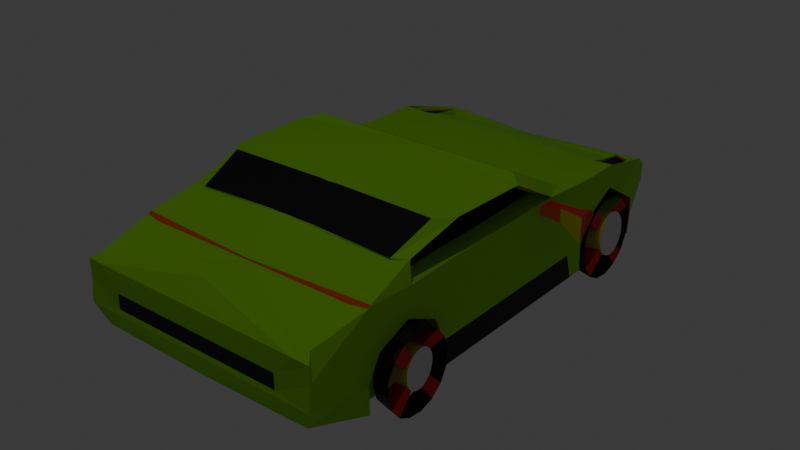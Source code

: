 # Source: ITBIN-2110-0112_computerAnimation.blend  (saved by Blender 4.0.36; exported with 4.5.12 LTS)
import bpy
from mathutils import Matrix  # noqa: F401  (used for matrix-valued properties, if any)

bpy.ops.wm.read_factory_settings(use_empty=True)
scene = bpy.context.scene
scene.name = 'Scene'

# ---- collections
col_collection = bpy.data.collections.new('Collection'); scene.collection.children.link(col_collection)

# ---- materials (node trees are filled in below, after node groups)
mat_material = bpy.data.materials.new('Material')
mat_material.use_transparent_shadow = False
mat_material_001 = bpy.data.materials.new('Material.001')
mat_material_001.use_transparent_shadow = False
mat_material_002 = bpy.data.materials.new('Material.002')
mat_material_002.use_transparent_shadow = False
mat_material_003 = bpy.data.materials.new('Material.003')
mat_material_003.use_transparent_shadow = False
mat_material_004 = bpy.data.materials.new('Material.004')
mat_material_004.use_transparent_shadow = False
mat_material_005 = bpy.data.materials.new('Material.005')
mat_material_005.use_transparent_shadow = False
mat_material_006 = bpy.data.materials.new('Material.006')
mat_material_006.use_transparent_shadow = False
mat_material_007 = bpy.data.materials.new('Material.007')
mat_material_007.use_transparent_shadow = False
mat_material_008 = bpy.data.materials.new('Material.008')
mat_material_008.use_transparent_shadow = False
mat_material_009 = bpy.data.materials.new('Material.009')
mat_material_009.use_transparent_shadow = False

# ---- material node trees
mat_material.use_nodes = True; mat_material.node_tree.nodes.clear()
_N = mat_material.node_tree.nodes; _L = mat_material.node_tree.links
n0 = _N.new('ShaderNodeBsdfPrincipled'); n0.name = 'Principled BSDF'; n0.location = (10, 300)
n0.inputs[0].default_value = (0.8002, 0.6877, 0.02209, 1.0)
n0.inputs[3].default_value = 1.45
n1 = _N.new('ShaderNodeOutputMaterial'); n1.name = 'Material Output'; n1.location = (300, 300)
_L.new(n0.outputs[0], n1.inputs[0])
n1.is_active_output = True
mat_material_001.use_nodes = True; mat_material_001.node_tree.nodes.clear()
_N = mat_material_001.node_tree.nodes; _L = mat_material_001.node_tree.links
n0 = _N.new('ShaderNodeBsdfPrincipled'); n0.name = 'Principled BSDF'; n0.location = (10, 300)
n0.inputs[0].default_value = (0.3032, 0.8015, 0.0, 1.0)
n0.inputs[3].default_value = 1.45
n1 = _N.new('ShaderNodeOutputMaterial'); n1.name = 'Material Output'; n1.location = (300, 300)
_L.new(n0.outputs[0], n1.inputs[0])
n1.is_active_output = True
mat_material_002.use_nodes = True; mat_material_002.node_tree.nodes.clear()
_N = mat_material_002.node_tree.nodes; _L = mat_material_002.node_tree.links
n0 = _N.new('ShaderNodeBsdfPrincipled'); n0.name = 'Principled BSDF'; n0.location = (10, 300)
n0.inputs[0].default_value = (0.8003, 0.006453, 0.0, 1.0)
n0.inputs[3].default_value = 1.45
n1 = _N.new('ShaderNodeOutputMaterial'); n1.name = 'Material Output'; n1.location = (300, 300)
_L.new(n0.outputs[0], n1.inputs[0])
n1.is_active_output = True
mat_material_003.use_nodes = True; mat_material_003.node_tree.nodes.clear()
_N = mat_material_003.node_tree.nodes; _L = mat_material_003.node_tree.links
n0 = _N.new('ShaderNodeBsdfPrincipled'); n0.name = 'Principled BSDF'; n0.location = (10, 300)
n0.inputs[3].default_value = 1.45
n1 = _N.new('ShaderNodeOutputMaterial'); n1.name = 'Material Output'; n1.location = (300, 300)
_L.new(n0.outputs[0], n1.inputs[0])
n1.is_active_output = True
mat_material_004.use_nodes = True; mat_material_004.node_tree.nodes.clear()
_N = mat_material_004.node_tree.nodes; _L = mat_material_004.node_tree.links
n0 = _N.new('ShaderNodeBsdfPrincipled'); n0.name = 'Principled BSDF'; n0.location = (10, 300)
n0.inputs[3].default_value = 1.45
n1 = _N.new('ShaderNodeOutputMaterial'); n1.name = 'Material Output'; n1.location = (300, 300)
_L.new(n0.outputs[0], n1.inputs[0])
n1.is_active_output = True
mat_material_005.use_nodes = True; mat_material_005.node_tree.nodes.clear()
_N = mat_material_005.node_tree.nodes; _L = mat_material_005.node_tree.links
n0 = _N.new('ShaderNodeBsdfPrincipled'); n0.name = 'Principled BSDF'; n0.location = (10, 300)
n0.inputs[0].default_value = (0.7155, 0.8, 0.02487, 1.0)
n0.inputs[3].default_value = 1.45
n1 = _N.new('ShaderNodeOutputMaterial'); n1.name = 'Material Output'; n1.location = (300, 300)
_L.new(n0.outputs[0], n1.inputs[0])
n1.is_active_output = True
mat_material_006.use_nodes = True; mat_material_006.node_tree.nodes.clear()
_N = mat_material_006.node_tree.nodes; _L = mat_material_006.node_tree.links
n0 = _N.new('ShaderNodeBsdfPrincipled'); n0.name = 'Principled BSDF'; n0.location = (10, 300)
n0.inputs[0].default_value = (0.0, 0.0, 0.0, 1.0)
n0.inputs[3].default_value = 1.45
n1 = _N.new('ShaderNodeOutputMaterial'); n1.name = 'Material Output'; n1.location = (300, 300)
_L.new(n0.outputs[0], n1.inputs[0])
n1.is_active_output = True
mat_material_007.use_nodes = True; mat_material_007.node_tree.nodes.clear()
_N = mat_material_007.node_tree.nodes; _L = mat_material_007.node_tree.links
n0 = _N.new('ShaderNodeBsdfPrincipled'); n0.name = 'Principled BSDF'; n0.location = (10, 300)
n0.inputs[0].default_value = (0.8015, 0.1059, 0.0, 1.0)
n0.inputs[3].default_value = 1.45
n1 = _N.new('ShaderNodeOutputMaterial'); n1.name = 'Material Output'; n1.location = (300, 300)
_L.new(n0.outputs[0], n1.inputs[0])
n1.is_active_output = True
mat_material_008.use_nodes = True; mat_material_008.node_tree.nodes.clear()
_N = mat_material_008.node_tree.nodes; _L = mat_material_008.node_tree.links
n0 = _N.new('ShaderNodeBsdfPrincipled'); n0.name = 'Principled BSDF'; n0.location = (10, 300)
n0.inputs[0].default_value = (0.0, 0.003184, 0.8008, 1.0)
n0.inputs[3].default_value = 1.45
n1 = _N.new('ShaderNodeOutputMaterial'); n1.name = 'Material Output'; n1.location = (300, 300)
_L.new(n0.outputs[0], n1.inputs[0])
n1.is_active_output = True
mat_material_009.use_nodes = True; mat_material_009.node_tree.nodes.clear()
_N = mat_material_009.node_tree.nodes; _L = mat_material_009.node_tree.links
n0 = _N.new('ShaderNodeBsdfPrincipled'); n0.name = 'Principled BSDF'; n0.location = (10, 300)
n0.inputs[0].default_value = (0.7572, 0.8003, 0.7778, 1.0)
n0.inputs[3].default_value = 1.45
n1 = _N.new('ShaderNodeOutputMaterial'); n1.name = 'Material Output'; n1.location = (300, 300)
_L.new(n0.outputs[0], n1.inputs[0])
n1.is_active_output = True

# ---- world
world_world = bpy.data.worlds.new('World'); scene.world = world_world
world_world.use_nodes = True; world_world.node_tree.nodes.clear()
_N = world_world.node_tree.nodes; _L = world_world.node_tree.links
n0 = _N.new('ShaderNodeOutputWorld'); n0.name = 'World Output'; n0.location = (300, 300)
n1 = _N.new('ShaderNodeBackground'); n1.name = 'Background'; n1.location = (10, 300)
n1.inputs[0].default_value = (0.05088, 0.05088, 0.05088, 1.0)
_L.new(n1.outputs[0], n0.inputs[0])
n0.is_active_output = True
world_world.color = (0.05088, 0.05088, 0.05088)
world_world.use_sun_shadow = False
world_world.sun_shadow_jitter_overblur = 0.0

# ---- lights
light_light = bpy.data.lights.new('Light', 'POINT')
light_light.transmission_factor = 0.0
light_light.use_soft_falloff = False
light_light.energy = 1000.0
light_light.shadow_soft_size = 0.1
light_light.shadow_maximum_resolution = 0.006
light_light.use_absolute_resolution = True

# ---- meshes
me_cube = bpy.data.meshes.new('Cube')
me_cube.from_pydata([(-0.9194, -1.394, 0.04846), (-1.016, -1.366, 0.9147), (-1.016, -1.144, 0.05235), (-1.016, -1.144, 0.9139), (0.0, -1.144, 0.05235), (0.0, -1.144, 0.9139), (0.0, -1.394, 0.04846), (0.0, -1.394, 0.91), (-1.016, 0.6132, 0.9061), (-1.016, -1.466, 0.4409), (0.0, 0.5719, 0.9139), (-1.016, 1.03, 0.9139), (0.0, 1.03, 0.9139), (-1.016, 1.437, 0.8722), (-1.016, 1.468, 0.005225), (0.0, 1.468, 0.005225), (0.0, 1.468, 0.8668), (-0.9539, 1.938, 0.1017), (0.0, 1.879, -0.02844), (-1.016, 2.04, 0.1387), (0.0, 2.04, 0.1387), (-0.9375, -1.835, 0.07659), (-1.016, -1.811, 0.91), (0.0, -1.811, 0.91), (0.0, -1.811, 0.04846), (-0.9297, -2.311, 0.2474), (-1.016, -2.205, 0.8866), (0.0, -2.259, 0.91), (0.0, -2.288, 0.2192), (-0.9225, -2.556, 0.3251), (-0.875, -2.567, 0.8138), (0.0, -2.608, 0.8474), (0.0, -2.615, 0.4262), (0.0, -0.4484, -0.3177), (-1.016, -0.4484, -0.3177), (0.0, 0.5709, -0.3135), (-1.021, 0.5812, -0.309), (-0.9733, 0.9964, -0.1388), (0.0, 1.015, -0.1844), (0.0, 1.453, -0.006585), (-1.016, 1.453, -0.006585), (-1.016, 1.007, 0.2796), (-1.016, 0.695, 0.4254), (-1.016, 1.323, 0.4032), (-1.016, -1.806, 0.2664), (-0.8316, 2.04, 0.3381), (0.0, 2.04, 0.3381), (-1.016, -2.153, 0.4519), (-0.8951, -2.603, 0.4681), (0.0, -2.603, 0.5067), (-1.016, -1.361, 0.6612), (-1.016, -1.811, 0.6705), (-1.016, -2.224, 0.6837), (-0.8535, -2.603, 0.7781), (-1.016, 1.03, 0.6744), (-1.016, 0.5882, 0.6705), (-1.016, 1.443, 0.6195), (-0.8316, 2.04, 0.4791), (0.0, 2.04, 0.4791), (0.0, -2.603, 0.7987), (-1.158, -0.8248, 0.002858), (-1.16, -1.383, 0.04772), (-1.16, -1.35, 0.6604), (-1.16, -1.355, 0.9139), (-1.16, -1.2, 0.9135), (-1.16, -1.133, 0.3116), (0.0, -1.133, 0.9132), (-1.16, 1.018, 0.2789), (-1.158, 0.9787, 0.01801), (-1.16, 0.7061, 0.4246), (-1.158, 0.4544, 0.002858), (-1.16, 0.6915, 0.9051), (0.0, 0.583, 0.9132), (-1.153, -0.3331, -0.2802), (-1.14, 0.416, -0.293), (-1.095, 0.9143, -0.1389), (-1.16, 1.334, 0.4024), (-1.159, 1.441, -0.003301), (-1.16, 1.449, 0.8715), (0.0, 1.479, 0.866), (-1.097, 1.949, 0.1009), (-1.16, 1.89, 0.2308), (-0.9686, 1.882, 0.8244), (0.0, 1.89, 0.8324), (-1.162, 2.027, 0.3108), (-1.162, 2.027, 0.1517), (-0.9686, 2.044, 0.6573), (0.0, 2.051, 0.6652), (-1.16, -1.8, 0.04772), (-1.158, -2.216, 0.6849), (-1.158, -2.197, 0.8841), (-1.077, -2.476, 0.2431), (0.0, -2.284, 0.2093), (-0.914, -2.595, 0.7781), (-0.935, -2.56, 0.813), (-1.078, -2.547, 0.3138), (0.0, -2.611, 0.4238), (0.0, -0.4372, -0.3185), (0.0, 0.5821, -0.3142), (0.0, 1.026, -0.1852), (0.0, 1.464, -0.007321), (-1.155, 1.413, -0.02071), (-1.16, -1.455, 0.4402), (-1.16, -1.133, 0.6737), (-1.16, 0.5994, 0.6698), (-1.16, 1.454, 0.6187), (-1.16, 1.89, 0.5929), (-1.16, -1.795, 0.2657), (-1.16, 2.051, 0.5187), (-1.169, -2.185, 0.5077), (-1.042, -2.609, 0.5026), (0.0, 2.051, 0.5187), (-1.16, -1.793, 0.08333), (-0.9373, -1.828, 0.1122), (-0.9373, -2.272, 0.1726), (-1.043, -2.29, 0.2003), (-1.16, -1.789, 0.1031), (-0.9372, -1.824, 0.132), (-0.9372, -2.268, 0.1924), (-1.043, -2.286, 0.22), (0.0, -0.1709, 0.9132), (-1.16, -0.1396, 0.9088), (-1.158, -0.1075, 0.002858), (-1.146, 0.08692, -0.2874), (0.0, 0.1343, -0.3161), (-1.16, -0.1018, 0.375), (-1.16, -0.1617, 0.6715), (-1.156, 0.4543, 0.003062), (-1.156, 0.9787, 0.01822), (-1.156, -0.1076, 0.003062), (-1.151, -0.3332, -0.28), (-1.156, -0.8248, 0.003062), (-1.138, 0.4159, -0.2928), (-1.093, 0.9142, -0.1387), (-1.144, 0.08685, -0.2872), (-1.156, 0.4543, 0.003062), (-1.156, 0.9787, 0.01822), (-1.156, -0.1076, 0.003062), (-1.151, -0.3332, -0.28), (-1.156, -0.8248, 0.003062), (-1.138, 0.4159, -0.2928), (-1.093, 0.9142, -0.1387), (-1.144, 0.08685, -0.2872), (-1.156, 0.4543, 0.003062), (-1.156, 0.9787, 0.01822), (-1.156, -0.1076, 0.003062), (-1.151, -0.3332, -0.28), (-1.156, -0.8248, 0.003062), (-1.138, 0.4159, -0.2928), (-1.093, 0.9142, -0.1387), (-1.144, 0.08685, -0.2872), (-1.156, 0.4543, 0.003062), (-1.156, 0.9787, 0.01822), (-1.156, -0.1076, 0.003062), (-1.151, -0.3332, -0.28), (-1.156, -0.8248, 0.003062), (-1.138, 0.4159, -0.2928), (-1.093, 0.9142, -0.1387), (-1.144, 0.08685, -0.2872), (-1.156, 0.4543, 0.003062), (-1.156, 0.9787, 0.01822), (-1.156, -0.1076, 0.003062), (-1.151, -0.3332, -0.28), (-1.156, -0.8248, 0.003062), (-1.138, 0.4159, -0.2928), (-1.093, 0.9142, -0.1387), (-1.144, 0.08685, -0.2872), (-1.106, 0.4528, 0.007512), (-1.106, 0.9772, 0.02267), (-1.106, -0.109, 0.007512), (-1.101, -0.3346, -0.2756), (-1.106, -0.8263, 0.007512), (-1.088, 0.4144, -0.2883), (-1.043, 0.9128, -0.1343), (-1.094, 0.08539, -0.2827), (-0.9669, 0.4488, 0.01985), (-0.9671, 0.9731, 0.035), (-0.9669, -0.1131, 0.01985), (-0.9619, -0.3387, -0.2632), (-0.9669, -0.7686, 0.003016), (-0.9492, 0.4104, -0.276), (-0.9038, 0.9087, -0.1219), (-0.9548, 0.08133, -0.2704), (-1.169, -1.752, 0.3618), (-1.171, -1.606, 0.4029), (-1.173, -1.487, 0.4969), (-1.175, -1.413, 0.6293), (-1.176, -1.395, 0.78), (-1.179, -1.435, 0.9248), (-1.18, -1.531, 1.047), (-1.177, -1.662, 1.119), (-1.176, -1.813, 1.137), (-1.174, -1.959, 1.096), (-1.172, -2.078, 1.002), (-1.17, -2.152, 0.8697), (-1.169, -2.17, 0.719), (-1.168, -2.129, 0.5729), (-1.168, -2.035, 0.4537), (-1.168, -1.903, 0.3796), (-0.9867, -1.789, 0.3446), (-0.9884, -1.643, 0.3857), (-0.9903, -1.524, 0.4797), (-0.9921, -1.449, 0.6121), (-0.9936, -1.432, 0.7628), (-0.9923, -1.472, 0.9072), (-0.9926, -1.568, 1.029), (-0.9942, -1.699, 1.102), (-0.993, -1.85, 1.12), (-0.9914, -1.996, 1.079), (-0.9895, -2.115, 0.9849), (-0.9877, -2.189, 0.8525), (-0.9862, -2.207, 0.7018), (-0.9853, -2.166, 0.5557), (-0.9851, -2.072, 0.4366), (-0.9856, -1.939, 0.3624), (-1.159, -0.8229, 0.03262), (-1.159, -0.8868, 0.09654), (-1.159, -0.6745, 0.03262), (-1.159, -0.6733, 0.1096), (-1.421, -0.8889, 0.0782), (-1.421, -0.8581, 0.04733), (-1.328, -0.6977, 0.006661), (-1.328, -0.6958, 0.1326), (-1.498, -0.9361, 0.08887), (-1.498, -0.8806, 0.03337), (-1.59, -0.5804, -0.0406), (-1.591, -0.5769, 0.1858), (-1.171, -1.602, 0.4069), (-1.17, -1.748, 0.3657), (-1.175, -1.409, 0.6332), (-1.173, -1.483, 0.5008), (-1.177, -1.391, 0.7839), (-1.18, -1.431, 0.9288), (-1.18, -1.527, 1.051), (-1.177, -1.659, 1.123), (-1.176, -1.809, 1.141), (-1.174, -1.955, 1.1), (-1.173, -2.074, 1.006), (-1.171, -2.149, 0.8736), (-1.169, -2.166, 0.7229), (-1.168, -2.125, 0.5768), (-1.168, -2.031, 0.4577), (-1.169, -1.899, 0.3835), (-0.9871, -1.785, 0.3485), (-0.9887, -1.639, 0.3897), (-0.9906, -1.52, 0.4836), (-0.9924, -1.445, 0.616), (-0.9939, -1.428, 0.7667), (-0.9927, -1.468, 0.9112), (-0.9929, -1.564, 1.033), (-0.9946, -1.695, 1.106), (-0.9934, -1.846, 1.124), (-0.9917, -1.992, 1.083), (-0.9899, -2.111, 0.9888), (-0.988, -2.185, 0.8564), (-0.9866, -2.203, 0.7057), (-0.9856, -2.162, 0.5597), (-0.9854, -2.068, 0.4405), (-0.9859, -1.936, 0.3663), (-1.171, -1.602, 0.4069), (-1.17, -1.748, 0.3657), (-1.175, -1.409, 0.6332), (-1.173, -1.483, 0.5008), (-1.177, -1.391, 0.7839), (-1.18, -1.431, 0.9288), (-1.18, -1.527, 1.051), (-1.177, -1.659, 1.123), (-1.176, -1.809, 1.141), (-1.174, -1.955, 1.1), (-1.173, -2.074, 1.006), (-1.171, -2.149, 0.8736), (-1.169, -2.166, 0.7229), (-1.168, -2.125, 0.5768), (-1.168, -2.031, 0.4577), (-1.169, -1.899, 0.3835), (-0.9871, -1.785, 0.3485), (-0.9887, -1.639, 0.3897), (-0.9906, -1.52, 0.4836), (-0.9924, -1.445, 0.616), (-0.9939, -1.428, 0.7667), (-0.9927, -1.468, 0.9112), (-0.9929, -1.564, 1.033), (-0.9946, -1.695, 1.106), (-0.9934, -1.846, 1.124), (-0.9917, -1.992, 1.083), (-0.9899, -2.111, 0.9888), (-0.988, -2.185, 0.8564), (-0.9866, -2.203, 0.7057), (-0.9856, -2.162, 0.5597), (-0.9854, -2.068, 0.4405), (-0.9859, -1.936, 0.3663), (-1.171, -1.602, 0.4069), (-1.17, -1.748, 0.3657), (-1.175, -1.409, 0.6332), (-1.173, -1.483, 0.5008), (-1.177, -1.391, 0.7839), (-1.18, -1.431, 0.9288), (-1.18, -1.527, 1.051), (-1.177, -1.659, 1.123), (-1.176, -1.809, 1.141), (-1.174, -1.955, 1.1), (-1.173, -2.074, 1.006), (-1.171, -2.149, 0.8736), (-1.169, -2.166, 0.7229), (-1.168, -2.125, 0.5768), (-1.168, -2.031, 0.4577), (-1.169, -1.899, 0.3835), (-0.9871, -1.785, 0.3485), (-0.9887, -1.639, 0.3897), (-0.9906, -1.52, 0.4836), (-0.9924, -1.445, 0.616), (-0.9939, -1.428, 0.7667), (-0.9927, -1.468, 0.9112), (-0.9929, -1.564, 1.033), (-0.9946, -1.695, 1.106), (-0.9934, -1.846, 1.124), (-0.9917, -1.992, 1.083), (-0.9899, -2.111, 0.9888), (-0.988, -2.185, 0.8564), (-0.9866, -2.203, 0.7057), (-0.9856, -2.162, 0.5597), (-0.9854, -2.068, 0.4405), (-0.9859, -1.936, 0.3663), (-1.272, 1.072, 0.3296), (-1.273, 1.204, 0.3666), (-1.275, 1.311, 0.4511), (-1.276, 1.378, 0.5701), (-1.278, 1.394, 0.7056), (-1.281, 1.358, 0.8358), (-1.281, 1.271, 0.9455), (-1.278, 1.153, 1.011), (-1.277, 1.018, 1.027), (-1.276, 0.8863, 0.9897), (-1.274, 0.7791, 0.9053), (-1.273, 0.7125, 0.7862), (-1.271, 0.6964, 0.6508), (-1.27, 0.7335, 0.5195), (-1.27, 0.8179, 0.4123), (-1.271, 0.937, 0.3456), (-1.107, 1.039, 0.3142), (-1.109, 1.171, 0.3512), (-1.111, 1.278, 0.4356), (-1.112, 1.345, 0.5547), (-1.114, 1.361, 0.6901), (-1.112, 1.324, 0.82), (-1.113, 1.238, 0.9297), (-1.114, 1.12, 0.9953), (-1.113, 0.9846, 1.011), (-1.112, 0.8533, 0.9743), (-1.11, 0.7461, 0.8898), (-1.108, 0.6795, 0.7708), (-1.107, 0.6634, 0.6353), (-1.106, 0.7005, 0.504), (-1.106, 0.785, 0.3969), (-1.106, 0.904, 0.3302), (-1.197, -1.778, 0.7968), (-1.197, -1.739, 0.7473), (-1.121, -1.754, 0.7401), (-1.121, -1.793, 0.7897), (-1.048, -1.811, 0.7601), (-1.049, -1.779, 0.7851), (-1.097, -1.769, 0.7896), (-1.097, -1.801, 0.7647), (-1.143, -1.773, 0.6675), (-1.144, -1.712, 0.7152), (-1.051, -1.731, 0.7065), (-1.05, -1.791, 0.6587), (-1.144, -1.794, 0.6951), (-1.145, -1.734, 0.7428), (-1.052, -1.752, 0.7341), (-1.051, -1.813, 0.6863), (-1.146, -1.818, 0.7251), (-1.147, -1.758, 0.7728), (-1.054, -1.776, 0.7641), (-1.053, -1.837, 0.7163), (-1.034, -1.823, 0.7592), (-1.034, -1.787, 0.7137), (-0.9636, -1.801, 0.7071), (-0.9637, -1.837, 0.7527), (-1.195, -1.655, 0.608), (-0.921, -1.635, 0.6414), (-1.192, -1.681, 0.5776), (-0.916, -1.663, 0.6134), (-1.189, -1.712, 0.5528), (-0.9119, -1.696, 0.5914), (-1.187, -1.748, 0.5346), (-0.9088, -1.733, 0.5762), (-1.184, -1.786, 0.5236), (-0.9068, -1.773, 0.5685), (-1.182, -1.826, 0.5204), (-0.9059, -1.813, 0.5685), (-1.181, -1.866, 0.525), (-0.9063, -1.852, 0.5762), (-1.18, -1.904, 0.5373), (-0.9078, -1.889, 0.5913), (-1.18, -1.939, 0.5567), (-0.9105, -1.922, 0.6133), (-1.18, -1.969, 0.5826), (-0.9142, -1.951, 0.6413), (-1.181, -1.994, 0.614), (-0.9188, -1.973, 0.6742), (-1.182, -2.013, 0.6495), (-0.9241, -1.988, 0.7107), (-1.184, -2.024, 0.688), (-0.93, -1.996, 0.7495), (-1.186, -2.027, 0.7278), (-0.936, -1.996, 0.7891), (-1.188, -2.022, 0.7675), (-0.9422, -1.989, 0.8279), (-1.191, -2.01, 0.8055), (-0.9482, -1.974, 0.8644), (-1.194, -1.991, 0.8404), (-0.9537, -1.952, 0.8973), (-1.197, -1.965, 0.8708), (-0.9586, -1.923, 0.9253), (-1.2, -1.934, 0.8956), (-0.9627, -1.89, 0.9473), (-1.203, -1.898, 0.9139), (-0.9658, -1.853, 0.9624), (-1.205, -1.86, 0.9248), (-0.9679, -1.814, 0.9702), (-1.207, -1.82, 0.928), (-0.9687, -1.774, 0.9702), (-1.208, -1.78, 0.9234), (-0.9684, -1.735, 0.9625), (-1.209, -1.742, 0.9111), (-0.9668, -1.698, 0.9473), (-1.21, -1.707, 0.8917), (-0.9641, -1.664, 0.9254), (-1.21, -1.677, 0.8658), (-0.9604, -1.636, 0.8974), (-1.209, -1.652, 0.8345), (-0.9558, -1.614, 0.8645), (-1.207, -1.633, 0.7989), (-0.9505, -1.598, 0.828), (-1.206, -1.622, 0.7605), (-0.9447, -1.59, 0.7892), (-1.203, -1.619, 0.7206), (-0.9386, -1.59, 0.7496), (-1.201, -1.624, 0.6809), (-0.9325, -1.598, 0.7108), (-1.198, -1.636, 0.6429), (-0.9265, -1.613, 0.6743), (-1.275, 1.171, 0.7158), (-1.275, 1.119, 0.782), (-1.215, 1.063, 0.6472), (-1.215, 1.011, 0.7135), (-1.14, 0.9923, 0.6559), (-1.14, 1.039, 0.6929), (-1.212, 1.054, 0.6997), (-1.212, 1.007, 0.6627), (-1.259, 1.038, 0.6052), (-1.26, 1.108, 0.6599), (-1.154, 1.086, 0.6499), (-1.153, 1.017, 0.5952), (-1.177, 0.9637, 0.6689), (-1.177, 1.015, 0.604), (-1.078, 0.9949, 0.5947), (-1.078, 0.9437, 0.6596), (-0.9165, 0.8928, 0.6252), (-1.253, 0.8593, 0.6191), (-0.9167, 0.8891, 0.6582), (-1.254, 0.8555, 0.652), (-0.9176, 0.8919, 0.6913), (-1.254, 0.8583, 0.6851), (-0.9191, 0.901, 0.7231), (-1.256, 0.8674, 0.717), (-0.9212, 0.9161, 0.7526), (-1.258, 0.8825, 0.7464), (-0.9237, 0.9366, 0.7785), (-1.26, 0.9031, 0.7723), (-0.9266, 0.9618, 0.7999), (-1.263, 0.9283, 0.7937), (-0.9298, 0.9907, 0.8159), (-1.267, 0.9572, 0.8097), (-0.9331, 1.022, 0.826), (-1.27, 0.9886, 0.8198), (-0.9364, 1.055, 0.8297), (-1.273, 1.021, 0.8235), (-0.9396, 1.088, 0.8268), (-1.276, 1.054, 0.8207), (-0.9426, 1.12, 0.8176), (-1.279, 1.086, 0.8115), (-0.9453, 1.149, 0.8024), (-1.282, 1.115, 0.7962), (-0.9475, 1.175, 0.7817), (-1.284, 1.141, 0.7755), (-0.9491, 1.196, 0.7563), (-1.286, 1.163, 0.7501), (-0.9502, 1.212, 0.7273), (-1.287, 1.179, 0.7211), (-0.9506, 1.222, 0.6956), (-1.287, 1.189, 0.6895), (-0.9504, 1.226, 0.6627), (-1.287, 1.192, 0.6565), (-0.9495, 1.223, 0.6296), (-1.286, 1.19, 0.6235), (-0.948, 1.214, 0.5978), (-1.285, 1.181, 0.5916), (-0.946, 1.199, 0.5683), (-1.283, 1.165, 0.5621), (-0.9434, 1.178, 0.5424), (-1.28, 1.145, 0.5362), (-0.9405, 1.153, 0.521), (-1.277, 1.12, 0.5148), (-0.9374, 1.124, 0.505), (-1.274, 1.091, 0.4988), (-0.9341, 1.093, 0.4949), (-1.271, 1.059, 0.4887), (-0.9307, 1.06, 0.4912), (-1.268, 1.026, 0.4851), (-0.9275, 1.027, 0.494), (-1.264, 0.9936, 0.4879), (-0.9245, 0.9954, 0.5032), (-1.261, 0.9618, 0.4971), (-0.9218, 0.9661, 0.5185), (-1.259, 0.9325, 0.5123), (-0.9197, 0.9402, 0.5392), (-1.256, 0.9067, 0.533), (-0.918, 0.9189, 0.5646), (-1.255, 0.8853, 0.5584), (-0.9169, 0.9029, 0.5936), (-1.254, 0.8693, 0.5874)], [], [(52, 47, 109, 89), (32, 29, 95, 96), (5, 3, 1, 7), (2, 4, 6, 0), (40, 39, 100, 101), (29, 48, 110, 95), (14, 15, 39, 40), (9, 50, 62, 102), (11, 12, 16, 13), (8, 10, 12, 11), (55, 8, 11, 54), (15, 14, 17, 18), (54, 11, 13, 56), (53, 30, 94, 93), (18, 17, 19, 20), (34, 2, 60, 73), (91, 88, 112, 115), (44, 9, 102, 107), (3, 5, 66, 64), (38, 37, 75, 99), (23, 22, 26, 27), (0, 6, 24, 21), (7, 1, 22, 23), (57, 45, 84, 108), (21, 24, 28, 25), (42, 41, 67, 69), (59, 31, 30, 53), (19, 17, 80, 85), (27, 26, 30, 31), (35, 36, 37, 38), (41, 43, 76, 67), (37, 36, 74, 75), (4, 2, 34, 33), (43, 56, 105, 76), (25, 28, 92, 91), (32, 49, 48, 29), (51, 44, 47, 52), (17, 14, 77, 80), (19, 45, 46, 20), (1, 3, 64, 63), (36, 35, 98, 74), (56, 13, 78, 105), (55, 42, 69, 104), (50, 9, 44, 51), (13, 16, 79, 78), (1, 50, 51, 22), (22, 51, 52, 26), (50, 1, 63, 62), (49, 59, 53, 48), (33, 34, 73, 97), (45, 57, 58, 46), (8, 55, 104, 71), (41, 54, 56, 43), (42, 55, 54, 41), (10, 8, 71, 72), (26, 52, 89, 90), (62, 63, 64, 103), (102, 61, 88, 107), (121, 120, 72, 71), (68, 77, 101, 75), (126, 121, 71, 104), (122, 70, 127, 129), (78, 79, 83, 82), (105, 78, 82, 106), (108, 86, 87, 111), (82, 83, 87, 86), (106, 82, 86, 108), (91, 92, 96, 95), (107, 88, 91, 109), (109, 91, 95, 110), (124, 123, 74, 98), (99, 75, 101, 100), (123, 73, 130, 134), (89, 109, 110, 93), (80, 81, 84, 85), (77, 76, 81, 80), (68, 67, 76, 77), (70, 69, 67, 68), (122, 125, 69, 70), (61, 102, 65, 60), (90, 89, 93, 94), (81, 106, 108, 84), (76, 105, 106, 81), (125, 126, 104, 69), (102, 62, 103, 65), (0, 21, 88, 61), (14, 40, 101, 77), (48, 53, 93, 110), (58, 57, 108, 111), (47, 44, 107, 109), (45, 19, 85, 84), (30, 26, 90, 94), (2, 0, 61, 60), (114, 115, 119, 118), (88, 21, 113, 112), (21, 25, 114, 113), (25, 91, 115, 114), (117, 118, 119, 116), (112, 113, 117, 116), (115, 112, 116, 119), (113, 114, 118, 117), (65, 103, 126, 125), (60, 65, 125, 122), (97, 73, 123, 124), (75, 74, 132, 133), (103, 64, 121, 126), (64, 66, 120, 121), (129, 127, 135, 137), (133, 132, 140, 141), (131, 129, 137, 139), (74, 123, 134, 132), (68, 75, 133, 128), (73, 60, 131, 130), (60, 122, 129, 131), (70, 68, 128, 127), (139, 137, 145, 147), (135, 136, 144, 143), (138, 139, 147, 146), (134, 130, 138, 142), (132, 134, 142, 140), (128, 133, 141, 136), (130, 131, 139, 138), (127, 128, 136, 135), (144, 149, 157, 152), (148, 150, 158, 156), (150, 146, 154, 158), (141, 140, 148, 149), (137, 135, 143, 145), (142, 138, 146, 150), (140, 142, 150, 148), (136, 141, 149, 144), (158, 154, 162, 166), (153, 151, 159, 161), (157, 156, 164, 165), (146, 147, 155, 154), (143, 144, 152, 151), (147, 145, 153, 155), (149, 148, 156, 157), (145, 143, 151, 153), (164, 166, 174, 172), (166, 162, 170, 174), (161, 159, 167, 169), (156, 158, 166, 164), (152, 157, 165, 160), (154, 155, 163, 162), (151, 152, 160, 159), (155, 153, 161, 163), (174, 170, 178, 182), (169, 167, 175, 177), (173, 172, 180, 181), (160, 165, 173, 168), (162, 163, 171, 170), (159, 160, 168, 167), (163, 161, 169, 171), (165, 164, 172, 173), (177, 175, 180, 182), (175, 176, 181, 180), (179, 177, 182, 178), (172, 174, 182, 180), (168, 173, 181, 176), (170, 171, 179, 178), (167, 168, 176, 175), (171, 169, 177, 179), (187, 186, 202, 203), (195, 194, 210, 211), (187, 203, 204), (196, 195, 211, 212), (197, 196, 212, 213), (206, 190, 205), (198, 197, 213, 214), (191, 190, 206, 207), (184, 183, 199, 200), (183, 198, 214, 199), (192, 191, 207, 208), (185, 184, 200, 201), (239, 238, 254, 255), (186, 185, 201, 202), (194, 193, 209, 210), (215, 217, 218, 216), (219, 222, 226, 223), (216, 218, 222, 219), (215, 216, 219, 220), (218, 217, 221, 222), (217, 215, 220, 221), (224, 223, 226, 225), (220, 219, 223, 224), (222, 221, 225, 226), (221, 220, 224, 225), (240, 239, 255, 256), (193, 192, 361, 362), (231, 229, 246, 247), (231, 247, 248), (205, 189, 355, 358), (188, 187, 204), (190, 189, 205), (241, 240, 256, 257), (250, 234, 249), (242, 241, 257, 258), (235, 234, 250, 251), (227, 228, 243, 244), (228, 242, 258, 243), (236, 235, 251, 252), (230, 227, 244, 245), (229, 230, 245, 246), (238, 237, 253, 254), (236, 252, 253, 237), (249, 233, 232, 248), (232, 231, 248), (234, 233, 249), (271, 270, 286, 287), (272, 271, 287, 288), (263, 261, 278, 279), (263, 279, 280), (273, 272, 288, 289), (282, 266, 281), (274, 273, 289, 290), (267, 266, 282, 283), (259, 260, 275, 276), (260, 274, 290, 275), (268, 267, 283, 284), (262, 259, 276, 277), (261, 262, 277, 278), (270, 269, 285, 286), (268, 284, 285, 269), (281, 265, 264, 280), (264, 263, 280), (266, 265, 281), (303, 302, 318, 319), (304, 303, 319, 320), (295, 293, 310, 311), (295, 311, 312), (321, 305, 376, 377), (314, 298, 313), (306, 305, 321, 322), (299, 298, 314, 315), (291, 292, 307, 308), (292, 306, 322, 307), (300, 299, 315, 316), (309, 294, 364, 365), (293, 294, 309, 310), (302, 301, 317, 318), (300, 316, 317, 301), (313, 297, 296, 312), (296, 295, 312), (298, 297, 313), (327, 326, 342, 343), (335, 334, 350, 351), (327, 343, 344), (336, 335, 351, 352), (337, 336, 455, 456), (346, 330, 345), (338, 337, 353, 354), (331, 330, 346, 347), (324, 323, 339, 340), (323, 338, 354, 339), (332, 331, 347, 348), (325, 324, 451, 452), (326, 325, 341, 342), (334, 333, 349, 350), (348, 349, 447, 448), (328, 344, 445, 443), (328, 327, 344), (330, 329, 345), (358, 355, 356, 357), (188, 204, 357, 356), (204, 205, 358, 357), (189, 188, 356, 355), (361, 360, 359, 362), (208, 209, 359, 360), (209, 193, 362, 359), (192, 208, 360, 361), (365, 364, 368, 369), (291, 308, 366, 363), (294, 291, 363, 364), (308, 309, 365, 366), (370, 369, 373, 374), (366, 365, 369, 370), (363, 366, 370, 367), (364, 363, 367, 368), (372, 371, 374, 373), (367, 370, 374, 371), (368, 367, 371, 372), (369, 368, 372, 373), (376, 375, 378, 377), (304, 320, 378, 375), (320, 321, 377, 378), (305, 304, 375, 376), (379, 380, 382, 381), (381, 382, 384, 383), (383, 384, 386, 385), (385, 386, 388, 387), (387, 388, 390, 389), (389, 390, 392, 391), (391, 392, 394, 393), (393, 394, 396, 395), (395, 396, 398, 397), (397, 398, 400, 399), (399, 400, 402, 401), (401, 402, 404, 403), (403, 404, 406, 405), (405, 406, 408, 407), (407, 408, 410, 409), (409, 410, 412, 411), (411, 412, 414, 413), (413, 414, 416, 415), (415, 416, 418, 417), (417, 418, 420, 419), (419, 420, 422, 421), (421, 422, 424, 423), (423, 424, 426, 425), (425, 426, 428, 427), (427, 428, 430, 429), (429, 430, 432, 431), (431, 432, 434, 433), (433, 434, 436, 435), (435, 436, 438, 437), (437, 438, 440, 439), (382, 380, 442, 440, 438, 436, 434, 432, 430, 428, 426, 424, 422, 420, 418, 416, 414, 412, 410, 408, 406, 404, 402, 400, 398, 396, 394, 392, 390, 388, 386, 384), (439, 440, 442, 441), (441, 442, 380, 379), (379, 381, 383, 385, 387, 389, 391, 393, 395, 397, 399, 401, 403, 405, 407, 409, 411, 413, 415, 417, 419, 421, 423, 425, 427, 429, 431, 433, 435, 437, 439, 441), (446, 444, 443, 445), (329, 328, 443, 444), (345, 329, 444, 446), (344, 345, 446, 445), (449, 448, 447, 450), (349, 333, 450, 447), (332, 348, 448, 449), (333, 332, 449, 450), (452, 451, 454, 453), (341, 325, 452, 453), (324, 340, 454, 451), (340, 341, 453, 454), (456, 455, 458, 457), (353, 337, 456, 457), (336, 352, 458, 455), (352, 353, 457, 458), (459, 460, 462, 461), (461, 462, 464, 463), (463, 464, 466, 465), (465, 466, 468, 467), (467, 468, 470, 469), (469, 470, 472, 471), (471, 472, 474, 473), (473, 474, 476, 475), (475, 476, 478, 477), (477, 478, 480, 479), (479, 480, 482, 481), (481, 482, 484, 483), (483, 484, 486, 485), (485, 486, 488, 487), (487, 488, 490, 489), (489, 490, 492, 491), (491, 492, 494, 493), (493, 494, 496, 495), (495, 496, 498, 497), (497, 498, 500, 499), (499, 500, 502, 501), (501, 502, 504, 503), (503, 504, 506, 505), (505, 506, 508, 507), (507, 508, 510, 509), (509, 510, 512, 511), (511, 512, 514, 513), (513, 514, 516, 515), (515, 516, 518, 517), (517, 518, 520, 519), (462, 460, 522, 520, 518, 516, 514, 512, 510, 508, 506, 504, 502, 500, 498, 496, 494, 492, 490, 488, 486, 484, 482, 480, 478, 476, 474, 472, 470, 468, 466, 464), (519, 520, 522, 521), (521, 522, 460, 459), (459, 461, 463, 465, 467, 469, 471, 473, 475, 477, 479, 481, 483, 485, 487, 489, 491, 493, 495, 497, 499, 501, 503, 505, 507, 509, 511, 513, 515, 517, 519, 521)])
me_cube.polygons.foreach_set('material_index', [7, 1, 2, 1, 7, 1, 7, 1, 1, 1, 1, 1, 1, 1, 1, 1, 1, 0, 2, 1, 2, 1, 6, 1, 1, 0, 1, 1, 1, 6, 0, 1, 6, 1, 1, 1, 1, 1, 1, 0, 1, 1, 0, 1, 1, 1, 1, 1, 3, 1, 6, 7, 1, 1, 0, 7, 1, 1, 2, 1, 6, 1, 1, 1, 1, 1, 1, 6, 1, 1, 1, 1, 0, 1, 1, 1, 1, 1, 1, 1, 1, 1, 1, 1, 1, 1, 7, 1, 1, 2, 1, 1, 1, 7, 1, 1, 1, 6, 1, 0, 1, 1, 1, 1, 0, 6, 1, 0, 0, 0, 1, 1, 1, 1, 1, 0, 0, 0, 0, 0, 0, 0, 0, 0, 0, 0, 0, 0, 0, 0, 0, 0, 0, 0, 0, 0, 0, 0, 0, 0, 0, 1, 0, 0, 0, 0, 0, 0, 1, 0, 1, 0, 1, 1, 0, 6, 6, 6, 0, 1, 0, 1, 1, 6, 6, 6, 6, 6, 6, 6, 6, 6, 6, 6, 6, 1, 6, 6, 0, 0, 0, 2, 7, 2, 2, 2, 0, 2, 1, 2, 6, 6, 2, 6, 6, 1, 6, 1, 6, 1, 1, 6, 1, 6, 1, 6, 0, 6, 6, 1, 1, 6, 6, 1, 6, 1, 6, 1, 1, 6, 1, 6, 1, 6, 0, 6, 6, 6, 6, 6, 6, 1, 1, 6, 1, 6, 6, 1, 2, 6, 6, 1, 6, 6, 1, 6, 6, 6, 6, 2, 6, 6, 6, 6, 6, 6, 2, 6, 6, 6, 2, 6, 6, 0, 2, 0, 2, 6, 0, 2, 6, 6, 2, 2, 0, 0, 0, 1, 0, 1, 1, 0, 6, 1, 1, 0, 2, 0, 0, 0, 0, 0, 0, 0, 0, 0, 0, 0, 0, 0, 0, 0, 0, 0, 0, 0, 0, 0, 0, 0, 0, 0, 0, 0, 0, 0, 0, 0, 0, 0, 3, 0, 2, 6, 6, 6, 2, 2, 2, 1, 6, 6, 6, 1, 2, 2, 6, 0, 0, 0, 0, 0, 0, 0, 0, 0, 0, 0, 0, 0, 0, 0, 0, 0, 0, 0, 0, 0, 0, 0, 0, 0, 0, 0, 0, 0, 0, 3, 0, 0, 0])
_uv = me_cube.uv_layers.new(name='UVMap')
_uv.uv.foreach_set('vector', [0.5555, 0.0, 0.4505, 0.0, 0.4505, 0.0, 0.5555, 0.0, 0.375, 0.875, 0.375, 1.0, 0.375, 1.0, 0.375, 0.875, 0.75, 0.5, 0.875, 0.5, 0.875, 0.75, 0.75, 0.75, 0.125, 0.5, 0.25, 0.5, 0.25, 0.75, 0.125, 0.75, 0.125, 0.5, 0.25, 0.5, 0.25, 0.5, 0.125, 0.5, 0.375, 1.0, 0.4505, 1.0, 0.4505, 1.0, 0.375, 1.0, 0.125, 0.5, 0.25, 0.5, 0.25, 0.5, 0.125, 0.5, 0.4505, 0.0, 0.5555, 0.0, 0.5555, 0.0, 0.4505, 0.0, 0.875, 0.5, 0.75, 0.5, 0.75, 0.5, 0.875, 0.5, 0.875, 0.5, 0.75, 0.5, 0.75, 0.5, 0.875, 0.5, 0.5555, 0.25, 0.625, 0.25, 0.625, 0.25, 0.5555, 0.25, 0.25, 0.5, 0.125, 0.5, 0.125, 0.5, 0.25, 0.5, 0.5555, 0.25, 0.625, 0.25, 0.625, 0.25, 0.5555, 0.25, 0.5555, 1.0, 0.625, 1.0, 0.625, 1.0, 0.5555, 1.0, 0.25, 0.5, 0.125, 0.5, 0.125, 0.5, 0.25, 0.5, 0.125, 0.5, 0.125, 0.5, 0.125, 0.5, 0.125, 0.5, 0.375, 0.0, 0.375, 0.0, 0.375, 0.0, 0.375, 0.0, 0.4505, 0.0, 0.4505, 0.0, 0.4505, 0.0, 0.4505, 0.0, 0.875, 0.5, 0.75, 0.5, 0.75, 0.5, 0.875, 0.5, 0.25, 0.5, 0.125, 0.5, 0.125, 0.5, 0.25, 0.5, 0.75, 0.75, 0.875, 0.75, 0.875, 0.75, 0.75, 0.75, 0.125, 0.75, 0.25, 0.75, 0.25, 0.75, 0.125, 0.75, 0.75, 0.75, 0.875, 0.75, 0.875, 0.75, 0.75, 0.75, 0.5555, 0.25, 0.4505, 0.25, 0.4505, 0.25, 0.5555, 0.25, 0.125, 0.75, 0.25, 0.75, 0.25, 0.75, 0.125, 0.75, 0.4505, 0.25, 0.4505, 0.25, 0.4505, 0.25, 0.4505, 0.25, 0.5555, 0.875, 0.625, 0.875, 0.625, 1.0, 0.5555, 1.0, 0.125, 0.5, 0.125, 0.5, 0.125, 0.5, 0.125, 0.5, 0.75, 0.75, 0.875, 0.75, 0.875, 0.75, 0.75, 0.75, 0.25, 0.5, 0.125, 0.5, 0.125, 0.5, 0.25, 0.5, 0.4505, 0.25, 0.4505, 0.25, 0.4505, 0.25, 0.4505, 0.25, 0.125, 0.5, 0.125, 0.5, 0.125, 0.5, 0.125, 0.5, 0.25, 0.5, 0.125, 0.5, 0.125, 0.5, 0.25, 0.5, 0.4505, 0.25, 0.5555, 0.25, 0.5555, 0.25, 0.4505, 0.25, 0.125, 0.75, 0.25, 0.75, 0.25, 0.75, 0.125, 0.75, 0.375, 0.875, 0.4505, 0.875, 0.4505, 1.0, 0.375, 1.0, 0.5555, 0.0, 0.4505, 0.0, 0.4505, 0.0, 0.5555, 0.0, 0.125, 0.5, 0.125, 0.5, 0.125, 0.5, 0.125, 0.5, 0.375, 0.25, 0.4505, 0.25, 0.4505, 0.375, 0.375, 0.375, 0.875, 0.75, 0.875, 0.5, 0.875, 0.5, 0.875, 0.75, 0.125, 0.5, 0.25, 0.5, 0.25, 0.5, 0.125, 0.5, 0.5555, 0.25, 0.625, 0.25, 0.625, 0.25, 0.5555, 0.25, 0.5555, 0.25, 0.4505, 0.25, 0.4505, 0.25, 0.5555, 0.25, 0.5555, 0.0, 0.4505, 0.0, 0.4505, 0.0, 0.5555, 0.0, 0.875, 0.5, 0.75, 0.5, 0.75, 0.5, 0.875, 0.5, 0.625, 0.0, 0.5555, 0.0, 0.5555, 0.0, 0.625, 0.0, 0.625, 0.0, 0.5555, 0.0, 0.5555, 0.0, 0.625, 0.0, 0.5555, 0.0, 0.625, 0.0, 0.625, 0.0, 0.5555, 0.0, 0.4505, 0.875, 0.5555, 0.875, 0.5555, 1.0, 0.4505, 1.0, 0.25, 0.5, 0.125, 0.5, 0.125, 0.5, 0.25, 0.5, 0.4505, 0.25, 0.5555, 0.25, 0.5555, 0.375, 0.4505, 0.375, 0.625, 0.25, 0.5555, 0.25, 0.5555, 0.25, 0.625, 0.25, 0.4505, 0.25, 0.5555, 0.25, 0.5555, 0.25, 0.4505, 0.25, 0.4505, 0.25, 0.5555, 0.25, 0.5555, 0.25, 0.4505, 0.25, 0.75, 0.5, 0.875, 0.5, 0.875, 0.5, 0.75, 0.5, 0.625, 0.0, 0.5555, 0.0, 0.5555, 0.0, 0.625, 0.0, 0.5555, 0.0, 0.625, 0.0, 0.625, 0.25, 0.5555, 0.25, 0.4505, 0.0, 0.375, 0.0, 0.375, 0.0, 0.4505, 0.0, 0.875, 0.5, 0.75, 0.5, 0.75, 0.5, 0.875, 0.5, 0.375, 0.25, 0.375, 0.25, 0.375, 0.25, 0.375, 0.25, 0.5555, 0.25, 0.625, 0.25, 0.625, 0.25, 0.5555, 0.25, 0.375, 0.25, 0.375, 0.25, 0.375, 0.25, 0.375, 0.25, 0.875, 0.5, 0.75, 0.5, 0.75, 0.5, 0.875, 0.5, 0.5555, 0.25, 0.625, 0.25, 0.625, 0.25, 0.5555, 0.25, 0.5555, 0.25, 0.625, 0.25, 0.625, 0.375, 0.5555, 0.375, 0.875, 0.5, 0.75, 0.5, 0.75, 0.5, 0.875, 0.5, 0.5555, 0.25, 0.625, 0.25, 0.625, 0.25, 0.5555, 0.25, 0.125, 0.75, 0.25, 0.75, 0.25, 0.75, 0.125, 0.75, 0.4505, 0.0, 0.375, 0.0, 0.375, 0.0, 0.4505, 0.0, 0.4505, 0.0, 0.375, 0.0, 0.375, 0.0, 0.4505, 0.0, 0.25, 0.5, 0.125, 0.5, 0.125, 0.5, 0.25, 0.5, 0.25, 0.5, 0.125, 0.5, 0.125, 0.5, 0.25, 0.5, 0.125, 0.5, 0.125, 0.5, 0.125, 0.5, 0.125, 0.5, 0.5555, 0.0, 0.4505, 0.0, 0.4505, 0.0, 0.5555, 0.0, 0.375, 0.25, 0.4505, 0.25, 0.4505, 0.25, 0.375, 0.25, 0.375, 0.25, 0.4505, 0.25, 0.4505, 0.25, 0.375, 0.25, 0.375, 0.25, 0.4505, 0.25, 0.4505, 0.25, 0.375, 0.25, 0.375, 0.25, 0.4505, 0.25, 0.4505, 0.25, 0.375, 0.25, 0.375, 0.25, 0.4505, 0.25, 0.4505, 0.25, 0.375, 0.25, 0.375, 0.0, 0.4505, 0.0, 0.4505, 0.25, 0.375, 0.25, 0.625, 0.0, 0.5555, 0.0, 0.5555, 0.0, 0.625, 0.0, 0.4505, 0.25, 0.5555, 0.25, 0.5555, 0.25, 0.4505, 0.25, 0.4505, 0.25, 0.5555, 0.25, 0.5555, 0.25, 0.4505, 0.25, 0.4505, 0.25, 0.5555, 0.25, 0.5555, 0.25, 0.4505, 0.25, 0.4505, 0.0, 0.5555, 0.0, 0.5555, 0.25, 0.4505, 0.25, 0.125, 0.75, 0.125, 0.75, 0.125, 0.75, 0.125, 0.75, 0.125, 0.5, 0.125, 0.5, 0.125, 0.5, 0.125, 0.5, 0.4505, 1.0, 0.5555, 1.0, 0.5555, 1.0, 0.4505, 1.0, 0.5555, 0.375, 0.5555, 0.25, 0.5555, 0.25, 0.5555, 0.375, 0.4505, 0.0, 0.4505, 0.0, 0.4505, 0.0, 0.4505, 0.0, 0.4505, 0.25, 0.375, 0.25, 0.375, 0.25, 0.4505, 0.25, 0.875, 0.75, 0.875, 0.75, 0.875, 0.75, 0.875, 0.75, 0.125, 0.5, 0.125, 0.75, 0.125, 0.75, 0.125, 0.5, 0.125, 0.75, 0.125, 0.75, 0.125, 0.75, 0.125, 0.75, 0.125, 0.75, 0.125, 0.75, 0.125, 0.75, 0.125, 0.75, 0.125, 0.75, 0.125, 0.75, 0.125, 0.75, 0.125, 0.75, 0.125, 0.75, 0.125, 0.75, 0.125, 0.75, 0.125, 0.75, 0.125, 0.75, 0.125, 0.75, 0.125, 0.75, 0.125, 0.75, 0.125, 0.75, 0.125, 0.75, 0.125, 0.75, 0.125, 0.75, 0.375, 0.0, 0.375, 0.0, 0.375, 0.0, 0.375, 0.0, 0.125, 0.75, 0.125, 0.75, 0.125, 0.75, 0.125, 0.75, 0.4505, 0.25, 0.5555, 0.25, 0.5555, 0.25, 0.4505, 0.25, 0.375, 0.25, 0.4505, 0.25, 0.4505, 0.25, 0.375, 0.25, 0.25, 0.5, 0.125, 0.5, 0.125, 0.5, 0.25, 0.5, 0.125, 0.5, 0.125, 0.5, 0.125, 0.5, 0.125, 0.5, 0.5555, 0.25, 0.625, 0.25, 0.625, 0.25, 0.5555, 0.25, 0.875, 0.5, 0.75, 0.5, 0.75, 0.5, 0.875, 0.5, 0.375, 0.25, 0.375, 0.25, 0.375, 0.25, 0.375, 0.25, 0.125, 0.5, 0.125, 0.5, 0.125, 0.5, 0.125, 0.5, 0.375, 0.25, 0.375, 0.25, 0.375, 0.25, 0.375, 0.25, 0.125, 0.5, 0.125, 0.5, 0.125, 0.5, 0.125, 0.5, 0.375, 0.25, 0.375, 0.25, 0.375, 0.25, 0.375, 0.25, 0.125, 0.5, 0.125, 0.5, 0.125, 0.5, 0.125, 0.5, 0.375, 0.25, 0.375, 0.25, 0.375, 0.25, 0.375, 0.25, 0.375, 0.25, 0.375, 0.25, 0.375, 0.25, 0.375, 0.25, 0.375, 0.25, 0.375, 0.25, 0.375, 0.25, 0.375, 0.25, 0.375, 0.25, 0.375, 0.25, 0.375, 0.25, 0.375, 0.25, 0.125, 0.5, 0.125, 0.5, 0.125, 0.5, 0.125, 0.5, 0.125, 0.5, 0.125, 0.5, 0.125, 0.5, 0.125, 0.5, 0.125, 0.5, 0.125, 0.5, 0.125, 0.5, 0.125, 0.5, 0.375, 0.25, 0.375, 0.25, 0.375, 0.25, 0.375, 0.25, 0.125, 0.5, 0.125, 0.5, 0.125, 0.5, 0.125, 0.5, 0.375, 0.25, 0.375, 0.25, 0.375, 0.25, 0.375, 0.25, 0.375, 0.25, 0.375, 0.25, 0.375, 0.25, 0.375, 0.25, 0.125, 0.5, 0.125, 0.5, 0.125, 0.5, 0.125, 0.5, 0.125, 0.5, 0.125, 0.5, 0.125, 0.5, 0.125, 0.5, 0.125, 0.5, 0.125, 0.5, 0.125, 0.5, 0.125, 0.5, 0.375, 0.25, 0.375, 0.25, 0.375, 0.25, 0.375, 0.25, 0.125, 0.5, 0.125, 0.5, 0.125, 0.5, 0.125, 0.5, 0.125, 0.5, 0.125, 0.5, 0.125, 0.5, 0.125, 0.5, 0.375, 0.25, 0.375, 0.25, 0.375, 0.25, 0.375, 0.25, 0.125, 0.5, 0.125, 0.5, 0.125, 0.5, 0.125, 0.5, 0.375, 0.25, 0.375, 0.25, 0.375, 0.25, 0.375, 0.25, 0.125, 0.5, 0.125, 0.5, 0.125, 0.5, 0.125, 0.5, 0.125, 0.5, 0.125, 0.5, 0.125, 0.5, 0.125, 0.5, 0.375, 0.25, 0.375, 0.25, 0.375, 0.25, 0.375, 0.25, 0.375, 0.25, 0.375, 0.25, 0.375, 0.25, 0.375, 0.25, 0.125, 0.5, 0.125, 0.5, 0.125, 0.5, 0.125, 0.5, 0.375, 0.25, 0.375, 0.25, 0.375, 0.25, 0.375, 0.25, 0.125, 0.5, 0.125, 0.5, 0.125, 0.5, 0.125, 0.5, 0.125, 0.5, 0.125, 0.5, 0.125, 0.5, 0.125, 0.5, 0.375, 0.25, 0.375, 0.25, 0.375, 0.25, 0.375, 0.25, 0.125, 0.5, 0.125, 0.5, 0.125, 0.5, 0.125, 0.5, 0.375, 0.25, 0.375, 0.25, 0.375, 0.25, 0.375, 0.25, 0.125, 0.5, 0.125, 0.5, 0.125, 0.5, 0.125, 0.5, 0.375, 0.25, 0.375, 0.25, 0.375, 0.25, 0.375, 0.25, 0.375, 0.25, 0.375, 0.25, 0.375, 0.25, 0.375, 0.25, 0.125, 0.5, 0.125, 0.5, 0.125, 0.5, 0.125, 0.5, 0.375, 0.25, 0.375, 0.25, 0.375, 0.25, 0.375, 0.25, 0.125, 0.5, 0.125, 0.5, 0.125, 0.5, 0.125, 0.5, 0.375, 0.25, 0.375, 0.25, 0.375, 0.25, 0.375, 0.25, 0.125, 0.5, 0.125, 0.5, 0.125, 0.5, 0.125, 0.5, 0.375, 0.25, 0.375, 0.25, 0.375, 0.25, 0.375, 0.25, 0.375, 0.25, 0.375, 0.25, 0.375, 0.25, 0.375, 0.25, 0.125, 0.5, 0.125, 0.5, 0.125, 0.5, 0.125, 0.5, 0.375, 0.25, 0.375, 0.25, 0.375, 0.25, 0.375, 0.25, 0.375, 0.25, 0.375, 0.25, 0.375, 0.25, 0.375, 0.25, 0.375, 0.25, 0.375, 0.25, 0.375, 0.25, 0.375, 0.25, 0.125, 0.5, 0.125, 0.5, 0.125, 0.5, 0.125, 0.5, 0.375, 0.25, 0.375, 0.25, 0.375, 0.25, 0.375, 0.25, 0.125, 0.5, 0.125, 0.5, 0.125, 0.5, 0.125, 0.5, 0.375, 0.25, 0.375, 0.25, 0.375, 0.25, 0.375, 0.25, 0.375, 0.25, 0.375, 0.25, 0.375, 0.25, 0.375, 0.25, 0.0, 0.0, 0.0, 0.0, 0.0, 0.0, 0.0, 0.0, 0.0, 0.0, 0.0, 0.0, 0.0, 0.0, 0.0, 0.0, 0.0, 0.0, 0.0, 0.0, 0.0, 0.0, 0.0, 0.0, 0.0, 0.0, 0.0, 0.0, 0.0, 0.0, 0.0, 0.0, 0.0, 0.0, 0.0, 0.0, 0.0, 0.0, 0.0, 0.0, 0.0, 0.0, 0.0, 0.0, 0.0, 0.0, 0.0, 0.0, 0.0, 0.0, 0.0, 0.0, 0.0, 0.0, 0.0, 0.0, 0.0, 0.0, 0.0, 0.0, 0.0, 0.0, 0.0, 0.0, 0.0, 0.0, 0.0, 0.0, 0.0, 0.0, 0.0, 0.0, 0.0, 0.0, 0.0, 0.0, 0.0, 0.0, 0.0, 0.0, 0.0, 0.0, 0.0, 0.0, 0.0, 0.0, 0.0, 0.0, 0.0, 0.0, 0.0, 0.0, 0.0, 0.0, 0.0, 0.0, 0.0, 0.0, 0.0, 0.0, 0.0, 0.0, 0.0, 0.0, 0.0, 0.0, 0.0, 0.0, 0.0, 0.0, 0.0, 0.0, 0.0, 0.0, 0.0, 0.0, 0.375, 0.25, 0.375, 0.25, 0.4505, 0.25, 0.4505, 0.25, 0.4505, 0.25, 0.4505, 0.25, 0.4505, 0.25, 0.4505, 0.25, 0.4505, 0.25, 0.4505, 0.25, 0.4505, 0.25, 0.4505, 0.25, 0.375, 0.25, 0.4505, 0.25, 0.4505, 0.25, 0.375, 0.25, 0.4505, 0.25, 0.375, 0.25, 0.375, 0.25, 0.4505, 0.25, 0.375, 0.25, 0.375, 0.25, 0.375, 0.25, 0.375, 0.25, 0.375, 0.25, 0.4505, 0.25, 0.4505, 0.25, 0.375, 0.25, 0.375, 0.25, 0.4505, 0.25, 0.4505, 0.25, 0.375, 0.25, 0.4505, 0.25, 0.375, 0.25, 0.375, 0.25, 0.4505, 0.25, 0.375, 0.25, 0.375, 0.25, 0.375, 0.25, 0.375, 0.25, 0.0, 0.0, 0.0, 0.0, 0.0, 0.0, 0.0, 0.0, 0.0, 0.0, 0.0, 0.0, 0.0, 0.0, 0.0, 0.0, 0.0, 0.0, 0.0, 0.0, 0.0, 0.0, 0.0, 0.0, 0.0, 0.0, 0.0, 0.0, 0.0, 0.0, 0.0, 0.0, 0.0, 0.0, 0.0, 0.0, 0.0, 0.0, 0.0, 0.0, 0.0, 0.0, 0.0, 0.0, 0.0, 0.0, 0.0, 0.0, 0.0, 0.0, 0.0, 0.0, 0.0, 0.0, 0.0, 0.0, 0.0, 0.0, 0.0, 0.0, 0.0, 0.0, 0.0, 0.0, 0.0, 0.0, 0.0, 0.0, 0.0, 0.0, 0.0, 0.0, 0.0, 0.0, 0.0, 0.0, 0.0, 0.0, 0.0, 0.0, 0.0, 0.0, 0.0, 0.0, 0.0, 0.0, 0.0, 0.0, 0.0, 0.0, 0.0, 0.0, 0.0, 0.0, 0.0, 0.0, 0.0, 0.0, 0.0, 0.0, 0.0, 0.0, 0.0, 0.0, 0.0, 0.0, 0.0, 0.0, 0.0, 0.0, 0.0, 0.0, 0.0, 0.0, 0.0, 0.0, 0.0, 0.0, 0.0, 0.0, 0.0, 0.0, 0.0, 0.0, 0.0, 0.0, 0.0, 0.0, 0.0, 0.0, 0.0, 0.0, 0.0, 0.0, 0.0, 0.0, 0.0, 0.0, 0.0, 0.0, 0.0, 0.0, 0.0, 0.0, 0.0, 0.0, 0.0, 0.0, 0.0, 0.0, 0.0, 0.0, 0.0, 0.0, 0.0, 0.0, 0.0, 0.0, 0.0, 0.0, 0.0, 0.0, 0.0, 0.0, 0.0, 0.0, 0.0, 0.0, 0.0, 0.0, 0.0, 0.0, 0.0, 0.0, 0.0, 0.0, 0.0, 0.0, 0.0, 0.0, 0.0, 0.0, 0.0, 0.0, 0.0, 0.0, 0.0, 0.0, 0.0, 0.0, 0.0, 0.0, 0.0, 0.0, 0.0, 0.0, 0.0, 0.0, 0.0, 0.0, 0.0, 0.0, 0.0, 0.0, 0.0, 0.0, 0.0, 0.0, 0.0, 0.0, 0.0, 0.0, 0.0, 0.0, 0.0, 0.0, 0.0, 0.0, 0.0, 0.0, 0.0, 0.0, 0.0, 0.0, 0.0, 0.0, 0.0, 0.0, 0.0, 0.0, 0.0, 0.0, 0.0, 0.0, 0.0, 0.0, 0.0, 0.0, 0.0, 0.0, 0.0, 0.0, 0.0, 0.0, 0.0, 0.0, 0.0, 0.0, 0.0, 0.0, 0.0, 0.0, 0.0, 0.0, 0.0, 0.0, 0.0, 0.0, 0.0, 0.0, 0.0, 0.0, 0.0, 0.0, 0.0, 0.0, 0.0, 0.0, 0.0, 0.0, 0.0, 0.0, 0.0, 0.0, 0.0, 0.0, 0.0, 0.0, 0.0, 0.0, 0.0, 0.0, 0.0, 0.0, 0.0, 0.0, 0.0, 0.0, 0.0, 0.0, 0.0, 0.0, 0.0, 0.0, 0.0, 0.0, 0.0, 0.0, 0.0, 0.0, 0.0, 0.0, 0.0, 0.0, 0.0, 0.0, 0.0, 0.0, 0.0, 0.0, 0.0, 0.0, 0.0, 0.0, 0.0, 0.0, 0.0, 0.0, 0.0, 0.0, 0.0, 0.0, 0.0, 0.0, 0.0, 0.0, 0.0, 0.0, 0.0, 0.0, 0.0, 0.0, 0.0, 0.0, 0.0, 0.0, 0.0, 0.0, 0.0, 0.0, 0.0, 0.0, 0.0, 0.0, 0.0, 0.0, 0.0, 0.0, 0.0, 0.0, 0.0, 0.0, 0.0, 0.0, 0.0, 0.0, 0.0, 0.0, 0.0, 0.0, 0.0, 0.0, 0.0, 0.0, 0.0, 0.0, 0.0, 0.0, 0.0, 0.0, 0.0, 0.0, 0.0, 0.0, 0.0, 0.0, 0.0, 0.0, 0.0, 0.0, 0.0, 0.0, 0.0, 0.0, 0.0, 0.0, 0.0, 0.0, 0.0, 0.0, 0.0, 0.0, 0.0, 0.0, 0.0, 0.0, 0.0, 0.0, 0.0, 0.0, 0.0, 0.0, 0.0, 0.0, 0.0, 0.0, 0.0, 0.0, 0.0, 0.0, 0.0, 0.0, 0.0, 0.0, 0.0, 0.0, 0.0, 0.0, 0.0, 0.0, 0.0, 0.0, 0.0, 0.0, 0.0, 0.0, 0.0, 0.0, 0.0, 0.0, 0.0, 0.0, 0.0, 0.0, 0.0, 0.0, 0.0, 0.0, 0.0, 0.0, 0.0, 0.0, 0.0, 0.0, 0.0, 0.0, 0.0, 0.0, 0.0, 0.0, 0.0, 0.0, 0.0, 0.0, 0.0, 0.0, 0.0, 0.0, 0.0, 0.0, 0.0, 0.0, 0.0, 0.0, 0.0, 0.0, 0.0, 0.0, 0.0, 0.0, 0.0, 0.0, 0.0, 0.0, 0.0, 0.0, 0.0, 0.0, 0.0, 0.0, 0.0, 0.0, 0.0, 0.0, 0.0, 0.0, 0.0, 0.0, 0.0, 0.0, 0.0, 0.0, 0.0, 0.0, 0.0, 0.0, 0.0, 0.0, 0.0, 0.0, 0.0, 0.0, 0.0, 0.0, 0.0, 0.0, 0.0, 0.0, 0.0, 0.0, 0.0, 0.0, 0.0, 0.0, 0.0, 0.0, 0.0, 0.0, 0.0, 0.0, 0.0, 0.0, 0.0, 0.0, 0.0, 0.0, 0.0, 0.0, 0.0, 0.0, 0.0, 0.0, 0.0, 0.0, 0.0, 0.0, 0.0, 0.0, 0.0, 0.0, 0.0, 0.0, 0.0, 0.0, 0.0, 0.0, 0.0, 0.0, 0.0, 0.0, 0.0, 0.0, 0.0, 0.0, 0.0, 0.0, 0.0, 0.0, 0.0, 0.0, 0.0, 0.0, 0.0, 0.0, 0.0, 0.0, 0.0, 0.0, 0.0, 0.0, 0.0, 0.0, 0.0, 0.0, 0.0, 0.0, 0.0, 0.0, 0.0, 0.0, 0.0, 0.0, 0.0, 0.0, 0.0, 0.0, 0.0, 0.0, 0.0, 0.0, 0.0, 0.0, 0.0, 0.0, 0.0, 0.0, 0.0, 0.0, 0.0, 0.0, 0.0, 0.0, 0.0, 0.0, 0.0, 0.0, 0.0, 0.0, 0.0, 0.0, 0.0, 0.0, 0.0, 0.0, 0.0, 0.0, 0.0, 0.0, 0.0, 0.0, 0.0, 0.0, 0.0, 0.0, 0.0, 0.0, 0.0, 0.0, 0.0, 0.0, 0.0, 0.0, 0.0, 0.0, 0.0, 0.0, 0.0, 0.0, 0.0, 0.0, 0.0, 0.0, 0.0, 0.0, 0.0, 0.0, 0.0, 0.0, 0.0, 0.0, 0.0, 0.0, 0.0, 0.0, 0.0, 0.0, 0.0, 0.0, 0.0, 0.0, 0.0, 0.0, 0.0, 0.0, 0.0, 0.0, 0.0, 0.0, 0.0, 0.0, 0.0, 0.0, 0.0, 0.0, 0.0, 0.0, 0.0, 0.0, 0.0, 0.0, 0.0, 0.0, 0.0, 0.0, 0.0, 0.0, 0.0, 0.0, 0.0, 0.0, 0.0, 0.0, 0.0, 0.0, 0.0, 0.0, 0.0, 0.0, 0.0, 0.0, 0.0, 0.0, 0.0, 0.0, 0.0, 0.0, 0.0, 0.0, 0.0, 0.0, 0.0, 0.0, 0.0, 0.0, 0.0, 0.0, 0.0, 0.0, 0.0, 0.0, 0.0, 0.0, 0.0, 0.0, 0.0, 0.0, 0.0, 0.0, 0.0, 0.0, 0.0, 0.0, 0.0, 0.0, 0.0, 0.0, 0.0, 0.0, 0.0, 0.0, 0.0, 0.0, 0.0, 0.0, 0.0, 0.0, 0.0, 0.0, 0.0, 0.0, 0.0, 0.0, 0.0, 0.0, 0.0, 0.0, 1.0, 0.5, 1.0, 1.0, 0.9688, 1.0, 0.9688, 0.5, 0.9688, 0.5, 0.9688, 1.0, 0.9375, 1.0, 0.9375, 0.5, 0.9375, 0.5, 0.9375, 1.0, 0.9062, 1.0, 0.9062, 0.5, 0.9062, 0.5, 0.9062, 1.0, 0.875, 1.0, 0.875, 0.5, 0.875, 0.5, 0.875, 1.0, 0.8438, 1.0, 0.8438, 0.5, 0.8438, 0.5, 0.8438, 1.0, 0.8125, 1.0, 0.8125, 0.5, 0.8125, 0.5, 0.8125, 1.0, 0.7812, 1.0, 0.7812, 0.5, 0.7812, 0.5, 0.7812, 1.0, 0.75, 1.0, 0.75, 0.5, 0.75, 0.5, 0.75, 1.0, 0.7188, 1.0, 0.7188, 0.5, 0.7188, 0.5, 0.7188, 1.0, 0.6875, 1.0, 0.6875, 0.5, 0.6875, 0.5, 0.6875, 1.0, 0.6562, 1.0, 0.6562, 0.5, 0.6562, 0.5, 0.6562, 1.0, 0.625, 1.0, 0.625, 0.5, 0.625, 0.5, 0.625, 1.0, 0.5938, 1.0, 0.5938, 0.5, 0.5938, 0.5, 0.5938, 1.0, 0.5625, 1.0, 0.5625, 0.5, 0.5625, 0.5, 0.5625, 1.0, 0.5312, 1.0, 0.5312, 0.5, 0.5312, 0.5, 0.5312, 1.0, 0.5, 1.0, 0.5, 0.5, 0.5, 0.5, 0.5, 1.0, 0.4688, 1.0, 0.4688, 0.5, 0.4688, 0.5, 0.4688, 1.0, 0.4375, 1.0, 0.4375, 0.5, 0.4375, 0.5, 0.4375, 1.0, 0.4062, 1.0, 0.4062, 0.5, 0.4062, 0.5, 0.4062, 1.0, 0.375, 1.0, 0.375, 0.5, 0.375, 0.5, 0.375, 1.0, 0.3438, 1.0, 0.3438, 0.5, 0.3438, 0.5, 0.3438, 1.0, 0.3125, 1.0, 0.3125, 0.5, 0.3125, 0.5, 0.3125, 1.0, 0.2812, 1.0, 0.2812, 0.5, 0.2812, 0.5, 0.2812, 1.0, 0.25, 1.0, 0.25, 0.5, 0.25, 0.5, 0.25, 1.0, 0.2188, 1.0, 0.2188, 0.5, 0.2188, 0.5, 0.2188, 1.0, 0.1875, 1.0, 0.1875, 0.5, 0.1875, 0.5, 0.1875, 1.0, 0.1562, 1.0, 0.1562, 0.5, 0.1562, 0.5, 0.1562, 1.0, 0.125, 1.0, 0.125, 0.5, 0.125, 0.5, 0.125, 1.0, 0.09375, 1.0, 0.09375, 0.5, 0.09375, 0.5, 0.09375, 1.0, 0.0625, 1.0, 0.0625, 0.5, 0.7968, 0.4854, 0.75, 0.49, 0.7032, 0.4854, 0.6582, 0.4717, 0.6167, 0.4496, 0.5803, 0.4197, 0.5504, 0.3833, 0.5283, 0.3418, 0.5146, 0.2968, 0.51, 0.25, 0.5146, 0.2032, 0.5283, 0.1582, 0.5504, 0.1167, 0.5803, 0.08029, 0.6167, 0.05045, 0.6582, 0.02827, 0.7032, 0.01461, 0.75, 0.01, 0.7968, 0.01461, 0.8418, 0.02827, 0.8833, 0.05045, 0.9197, 0.08029, 0.9496, 0.1167, 0.9717, 0.1582, 0.9854, 0.2032, 0.99, 0.25, 0.9854, 0.2968, 0.9717, 0.3418, 0.9496, 0.3833, 0.9197, 0.4197, 0.8833, 0.4496, 0.8418, 0.4717, 0.0625, 0.5, 0.0625, 1.0, 0.03125, 1.0, 0.03125, 0.5, 0.03125, 0.5, 0.03125, 1.0, 0.0, 1.0, 0.0, 0.5, 0.25, 0.49, 0.2968, 0.4854, 0.3418, 0.4717, 0.3833, 0.4496, 0.4197, 0.4197, 0.4496, 0.3833, 0.4717, 0.3418, 0.4854, 0.2968, 0.49, 0.25, 0.4854, 0.2032, 0.4717, 0.1582, 0.4496, 0.1167, 0.4197, 0.08029, 0.3833, 0.05045, 0.3418, 0.02827, 0.2968, 0.01461, 0.25, 0.01, 0.2032, 0.01461, 0.1582, 0.02827, 0.1167, 0.05045, 0.08029, 0.08029, 0.05045, 0.1167, 0.02827, 0.1582, 0.01461, 0.2032, 0.01, 0.25, 0.01461, 0.2968, 0.02827, 0.3418, 0.05045, 0.3833, 0.08029, 0.4197, 0.1167, 0.4496, 0.1582, 0.4717, 0.2032, 0.4854, 0.0, 0.0, 0.0, 0.0, 0.0, 0.0, 0.0, 0.0, 0.0, 0.0, 0.0, 0.0, 0.0, 0.0, 0.0, 0.0, 0.0, 0.0, 0.0, 0.0, 0.0, 0.0, 0.0, 0.0, 0.0, 0.0, 0.0, 0.0, 0.0, 0.0, 0.0, 0.0, 0.0, 0.0, 0.0, 0.0, 0.0, 0.0, 0.0, 0.0, 0.0, 0.0, 0.0, 0.0, 0.0, 0.0, 0.0, 0.0, 0.0, 0.0, 0.0, 0.0, 0.0, 0.0, 0.0, 0.0, 0.0, 0.0, 0.0, 0.0, 0.0, 0.0, 0.0, 0.0, 0.0, 0.0, 0.0, 0.0, 0.0, 0.0, 0.0, 0.0, 0.0, 0.0, 0.0, 0.0, 0.0, 0.0, 0.0, 0.0, 0.0, 0.0, 0.0, 0.0, 0.0, 0.0, 0.0, 0.0, 0.0, 0.0, 0.0, 0.0, 0.0, 0.0, 0.0, 0.0, 0.0, 0.0, 0.0, 0.0, 0.0, 0.0, 0.0, 0.0, 0.0, 0.0, 0.0, 0.0, 0.0, 0.0, 0.0, 0.0, 0.0, 0.0, 0.0, 0.0, 0.0, 0.0, 0.0, 0.0, 0.0, 0.0, 0.0, 0.0, 0.0, 0.0, 0.0, 0.0, 1.0, 0.5, 1.0, 1.0, 0.9688, 1.0, 0.9688, 0.5, 0.9688, 0.5, 0.9688, 1.0, 0.9375, 1.0, 0.9375, 0.5, 0.9375, 0.5, 0.9375, 1.0, 0.9062, 1.0, 0.9062, 0.5, 0.9062, 0.5, 0.9062, 1.0, 0.875, 1.0, 0.875, 0.5, 0.875, 0.5, 0.875, 1.0, 0.8438, 1.0, 0.8438, 0.5, 0.8438, 0.5, 0.8438, 1.0, 0.8125, 1.0, 0.8125, 0.5, 0.8125, 0.5, 0.8125, 1.0, 0.7812, 1.0, 0.7812, 0.5, 0.7812, 0.5, 0.7812, 1.0, 0.75, 1.0, 0.75, 0.5, 0.75, 0.5, 0.75, 1.0, 0.7188, 1.0, 0.7188, 0.5, 0.7188, 0.5, 0.7188, 1.0, 0.6875, 1.0, 0.6875, 0.5, 0.6875, 0.5, 0.6875, 1.0, 0.6562, 1.0, 0.6562, 0.5, 0.6562, 0.5, 0.6562, 1.0, 0.625, 1.0, 0.625, 0.5, 0.625, 0.5, 0.625, 1.0, 0.5938, 1.0, 0.5938, 0.5, 0.5938, 0.5, 0.5938, 1.0, 0.5625, 1.0, 0.5625, 0.5, 0.5625, 0.5, 0.5625, 1.0, 0.5312, 1.0, 0.5312, 0.5, 0.5312, 0.5, 0.5312, 1.0, 0.5, 1.0, 0.5, 0.5, 0.5, 0.5, 0.5, 1.0, 0.4688, 1.0, 0.4688, 0.5, 0.4688, 0.5, 0.4688, 1.0, 0.4375, 1.0, 0.4375, 0.5, 0.4375, 0.5, 0.4375, 1.0, 0.4062, 1.0, 0.4062, 0.5, 0.4062, 0.5, 0.4062, 1.0, 0.375, 1.0, 0.375, 0.5, 0.375, 0.5, 0.375, 1.0, 0.3438, 1.0, 0.3438, 0.5, 0.3438, 0.5, 0.3438, 1.0, 0.3125, 1.0, 0.3125, 0.5, 0.3125, 0.5, 0.3125, 1.0, 0.2812, 1.0, 0.2812, 0.5, 0.2812, 0.5, 0.2812, 1.0, 0.25, 1.0, 0.25, 0.5, 0.25, 0.5, 0.25, 1.0, 0.2188, 1.0, 0.2188, 0.5, 0.2188, 0.5, 0.2188, 1.0, 0.1875, 1.0, 0.1875, 0.5, 0.1875, 0.5, 0.1875, 1.0, 0.1562, 1.0, 0.1562, 0.5, 0.1562, 0.5, 0.1562, 1.0, 0.125, 1.0, 0.125, 0.5, 0.125, 0.5, 0.125, 1.0, 0.09375, 1.0, 0.09375, 0.5, 0.09375, 0.5, 0.09375, 1.0, 0.0625, 1.0, 0.0625, 0.5, 0.7968, 0.4854, 0.75, 0.49, 0.7032, 0.4854, 0.6582, 0.4717, 0.6167, 0.4496, 0.5803, 0.4197, 0.5504, 0.3833, 0.5283, 0.3418, 0.5146, 0.2968, 0.51, 0.25, 0.5146, 0.2032, 0.5283, 0.1582, 0.5504, 0.1167, 0.5803, 0.08029, 0.6167, 0.05045, 0.6582, 0.02827, 0.7032, 0.01461, 0.75, 0.01, 0.7968, 0.01461, 0.8418, 0.02827, 0.8833, 0.05045, 0.9197, 0.08029, 0.9496, 0.1167, 0.9717, 0.1582, 0.9854, 0.2032, 0.99, 0.25, 0.9854, 0.2968, 0.9717, 0.3418, 0.9496, 0.3833, 0.9197, 0.4197, 0.8833, 0.4496, 0.8418, 0.4717, 0.0625, 0.5, 0.0625, 1.0, 0.03125, 1.0, 0.03125, 0.5, 0.03125, 0.5, 0.03125, 1.0, 0.0, 1.0, 0.0, 0.5, 0.25, 0.49, 0.2968, 0.4854, 0.3418, 0.4717, 0.3833, 0.4496, 0.4197, 0.4197, 0.4496, 0.3833, 0.4717, 0.3418, 0.4854, 0.2968, 0.49, 0.25, 0.4854, 0.2032, 0.4717, 0.1582, 0.4496, 0.1167, 0.4197, 0.08029, 0.3833, 0.05045, 0.3418, 0.02827, 0.2968, 0.01461, 0.25, 0.01, 0.2032, 0.01461, 0.1582, 0.02827, 0.1167, 0.05045, 0.08029, 0.08029, 0.05045, 0.1167, 0.02827, 0.1582, 0.01461, 0.2032, 0.01, 0.25, 0.01461, 0.2968, 0.02827, 0.3418, 0.05045, 0.3833, 0.08029, 0.4197, 0.1167, 0.4496, 0.1582, 0.4717, 0.2032, 0.4854])
me_cube.materials.append(mat_material)
me_cube.materials.append(mat_material_001)
me_cube.materials.append(mat_material_002)
me_cube.materials.append(mat_material_003)
me_cube.materials.append(mat_material_004)
me_cube.materials.append(mat_material_005)
me_cube.materials.append(mat_material_006)
me_cube.materials.append(mat_material_007)
me_cube.materials.append(mat_material_008)
me_cube.materials.append(mat_material_009)
me_cube.update()

# ---- objects
ob_light = bpy.data.objects.new('Light', light_light)
ob_cube = bpy.data.objects.new('Cube', me_cube)

# ---- transforms, parenting, visibility, modifiers, constraints
ob_light.location = (3.652, 9.625, 20.39)
ob_light.rotation_euler = (0.6503, 0.05522, 1.866)
ob_light.lock_rotations_4d = False
ob_light.empty_display_type = 'ARROWS'
ob_light.color = (0.0, 0.0, 0.0, 0.0)
ob_light.lineart.crease_threshold = 0.0
ob_cube.location = (2.048, 15.47, 1.303)
ob_cube.rotation_euler = (0.001364, -0.00868, 0.002008)
ob_cube.scale = (-2.021, -2.021, -2.021)
_m = ob_cube.modifiers.new('Mirror', 'MIRROR')
_m.use_clip = True

# ---- collection membership
col_collection.objects.link(ob_light)
col_collection.objects.link(ob_cube)

# ---- scene / render settings (as saved in the file)
scene.frame_start = 1; scene.frame_end = 250; scene.frame_set(27)
scene.render.engine = 'BLENDER_EEVEE_NEXT'
scene.cycles.sampling_pattern = 'TABULATED_SOBOL'
bpy.context.view_layer.update()

# ---- added for rendering (the .blend has no active camera): camera
cam_auto = bpy.data.cameras.new('AutoCamera')
cam_auto.lens = 50.0
cam_auto.sensor_width = 36.0
cam_auto.clip_end = 1000.0
ob_auto_camera = bpy.data.objects.new('AutoCamera', cam_auto)
scene.collection.objects.link(ob_auto_camera)
ob_auto_camera.location = (13.0162, 2.89191, 9.24169)
ob_auto_camera.rotation_euler = (1.09748, -7.21219e-08, 0.694738)
scene.camera = ob_auto_camera
bpy.context.view_layer.update()
